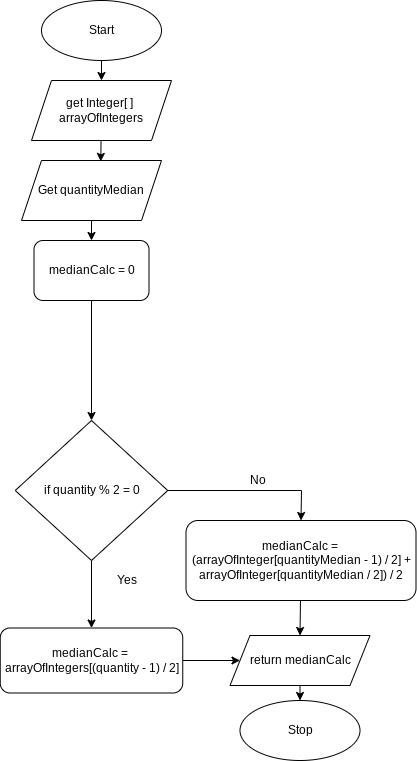

The diagram above was exported from draw.io. Its source (the exported page's mxGraphModel, read from the mxfile embedded in the PNG):
<mxGraphModel dx="594" dy="561" grid="1" gridSize="10" guides="1" tooltips="1" connect="1" arrows="1" fold="1" page="1" pageScale="1" pageWidth="827" pageHeight="1169" math="0" shadow="0">
  <root>
    <mxCell id="0" />
    <mxCell id="1" parent="0" />
    <mxCell id="286" value="" style="edgeStyle=none;html=1;" parent="1" source="287" target="291" edge="1">
      <mxGeometry relative="1" as="geometry" />
    </mxCell>
    <mxCell id="287" value="Start" style="ellipse;whiteSpace=wrap;html=1;" parent="1" vertex="1">
      <mxGeometry x="115" y="140" width="120" height="60" as="geometry" />
    </mxCell>
    <mxCell id="288" value="" style="edgeStyle=none;html=1;" parent="1" source="289" target="296" edge="1">
      <mxGeometry relative="1" as="geometry" />
    </mxCell>
    <mxCell id="289" value="return medianCalc" style="shape=parallelogram;perimeter=parallelogramPerimeter;whiteSpace=wrap;html=1;fixedSize=1;" parent="1" vertex="1">
      <mxGeometry x="303.5" y="775" width="140" height="50" as="geometry" />
    </mxCell>
    <mxCell id="290" style="edgeStyle=none;html=1;entryX=0.566;entryY=0.015;entryDx=0;entryDy=0;entryPerimeter=0;" parent="1" source="291" target="293" edge="1">
      <mxGeometry relative="1" as="geometry" />
    </mxCell>
    <mxCell id="291" value="get Integer[ ]&amp;nbsp;&lt;br&gt;arrayOfIntegers" style="shape=parallelogram;perimeter=parallelogramPerimeter;whiteSpace=wrap;html=1;fixedSize=1;" parent="1" vertex="1">
      <mxGeometry x="105" y="220" width="140" height="60" as="geometry" />
    </mxCell>
    <mxCell id="292" style="edgeStyle=none;html=1;entryX=0.5;entryY=0;entryDx=0;entryDy=0;" parent="1" source="293" target="298" edge="1">
      <mxGeometry relative="1" as="geometry" />
    </mxCell>
    <mxCell id="293" value="Get quantityMedian" style="shape=parallelogram;perimeter=parallelogramPerimeter;whiteSpace=wrap;html=1;fixedSize=1;" parent="1" vertex="1">
      <mxGeometry x="95" y="300" width="140" height="60" as="geometry" />
    </mxCell>
    <mxCell id="296" value="Stop" style="ellipse;whiteSpace=wrap;html=1;" parent="1" vertex="1">
      <mxGeometry x="313.5" y="840" width="120" height="60" as="geometry" />
    </mxCell>
    <mxCell id="308" style="edgeStyle=none;html=1;entryX=0.5;entryY=0;entryDx=0;entryDy=0;" parent="1" source="298" target="301" edge="1">
      <mxGeometry relative="1" as="geometry" />
    </mxCell>
    <mxCell id="298" value="medianCalc = 0" style="rounded=1;whiteSpace=wrap;html=1;" parent="1" vertex="1">
      <mxGeometry x="107.5" y="380" width="115" height="60" as="geometry" />
    </mxCell>
    <mxCell id="299" style="edgeStyle=none;html=1;entryX=0.5;entryY=0;entryDx=0;entryDy=0;" parent="1" source="301" target="304" edge="1">
      <mxGeometry relative="1" as="geometry" />
    </mxCell>
    <mxCell id="311" style="edgeStyle=none;html=1;entryX=0.5;entryY=0;entryDx=0;entryDy=0;rounded=0;" parent="1" source="301" target="307" edge="1">
      <mxGeometry relative="1" as="geometry">
        <Array as="points">
          <mxPoint x="375" y="630" />
        </Array>
      </mxGeometry>
    </mxCell>
    <mxCell id="301" value="if quantity % 2 = 0" style="rhombus;whiteSpace=wrap;html=1;" parent="1" vertex="1">
      <mxGeometry x="88.75" y="560" width="152.5" height="140" as="geometry" />
    </mxCell>
    <mxCell id="302" value="Yes" style="text;html=1;align=center;verticalAlign=middle;resizable=0;points=[];autosize=1;strokeColor=none;fillColor=none;" parent="1" vertex="1">
      <mxGeometry x="180" y="710" width="40" height="20" as="geometry" />
    </mxCell>
    <mxCell id="310" value="" style="edgeStyle=none;html=1;" parent="1" source="304" target="289" edge="1">
      <mxGeometry relative="1" as="geometry" />
    </mxCell>
    <mxCell id="304" value="medianCalc =&amp;nbsp;&lt;br&gt;arrayOfIntegers[(quantity - 1) / 2]" style="rounded=1;whiteSpace=wrap;html=1;" parent="1" vertex="1">
      <mxGeometry x="73.75" y="767.5" width="182.5" height="65" as="geometry" />
    </mxCell>
    <mxCell id="305" value="No" style="text;html=1;align=center;verticalAlign=middle;resizable=0;points=[];autosize=1;strokeColor=none;fillColor=none;" parent="1" vertex="1">
      <mxGeometry x="316" y="610" width="30" height="20" as="geometry" />
    </mxCell>
    <mxCell id="306" style="edgeStyle=none;rounded=0;html=1;entryX=0.5;entryY=0;entryDx=0;entryDy=0;" parent="1" source="307" target="289" edge="1">
      <mxGeometry relative="1" as="geometry" />
    </mxCell>
    <mxCell id="307" value="medianCalc =&amp;nbsp;&lt;br&gt;(arrayOfInteger[quantityMedian - 1) / 2] + arrayOfInteger[quantityMedian / 2]) / 2" style="rounded=1;whiteSpace=wrap;html=1;" parent="1" vertex="1">
      <mxGeometry x="259.5" y="660" width="230" height="80" as="geometry" />
    </mxCell>
  </root>
</mxGraphModel>